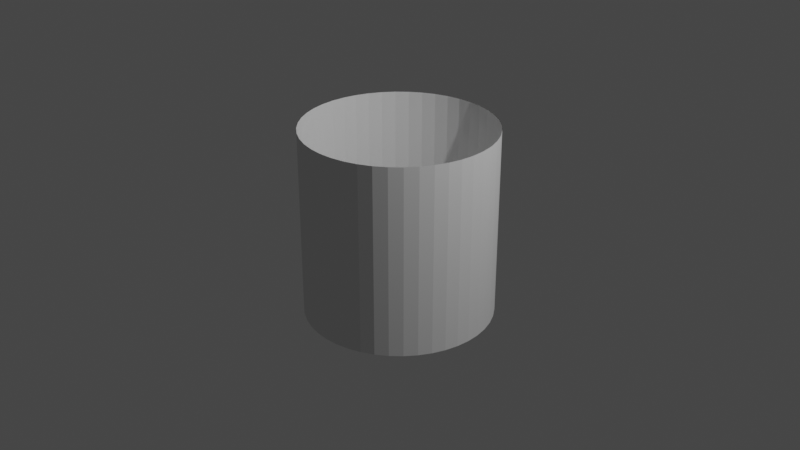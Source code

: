 # Source: m_lamp1.blend  (saved by Blender 3.5.10; exported with 4.5.12 LTS)
import bpy
from mathutils import Matrix  # noqa: F401  (used for matrix-valued properties, if any)

bpy.ops.wm.read_factory_settings(use_empty=True)
scene = bpy.context.scene
scene.name = 'Scene'

# ---- collections
col_collection = bpy.data.collections.new('Collection'); scene.collection.children.link(col_collection)

# ---- world
world_world = bpy.data.worlds.new('World'); scene.world = world_world
world_world.use_nodes = True; world_world.node_tree.nodes.clear()
_N = world_world.node_tree.nodes; _L = world_world.node_tree.links
n0 = _N.new('ShaderNodeOutputWorld'); n0.name = 'World Output'; n0.location = (300, 300)
n1 = _N.new('ShaderNodeBackground'); n1.name = 'Background'; n1.location = (10, 300)
n1.inputs[0].default_value = (0.05088, 0.05088, 0.05088, 1.0)
_L.new(n1.outputs[0], n0.inputs[0])
n0.is_active_output = True
world_world.color = (0.05088, 0.05088, 0.05088)
world_world.use_sun_shadow = False
world_world.sun_shadow_jitter_overblur = 0.0

# ---- cameras
cam_camera = bpy.data.cameras.new('Camera')
cam_camera.clip_end = 100.0
cam_camera.ortho_scale = 7.314

# ---- lights
light_light = bpy.data.lights.new('Light', 'POINT')
light_light.transmission_factor = 0.0
light_light.energy = 1000.0
light_light.shadow_soft_size = 0.1
light_light.shadow_maximum_resolution = 0.006
light_light.use_absolute_resolution = True

# ---- meshes
me_circle = bpy.data.meshes.new('Circle')
me_circle.from_pydata([(0.0, 1.0, 0.0), (-0.866, 0.5, 0.0), (-0.866, -0.5, 0.0), (0.0, -1.0, 0.0), (0.866, -0.5, 0.0), (0.866, 0.5, 0.0), (0.0, 0.9634, 0.05397), (-0.8343, 0.4817, 0.05397), (-0.8343, -0.4817, 0.05397), (0.0, -0.9634, 0.05397), (0.8343, -0.4817, 0.05397), (0.8343, 0.4817, 0.05397), (3.213e-11, 0.8116, 0.1033), (-0.7028, 0.4058, 0.1033), (-0.7028, -0.4058, 0.1033), (3.213e-11, -0.8116, 0.1033), (0.7028, -0.4058, 0.1033), (0.7028, 0.4058, 0.1033)], [], [(1, 0, 5, 4, 3, 2), (6, 7, 13, 12), (4, 5, 11, 10), (2, 3, 9, 8), (0, 1, 7, 6), (5, 0, 6, 11), (3, 4, 10, 9), (1, 2, 8, 7), (13, 14, 15, 16, 17, 12), (11, 6, 12, 17), (9, 10, 16, 15), (7, 8, 14, 13), (10, 11, 17, 16), (8, 9, 15, 14)])
_uv = me_circle.uv_layers.new(name='UVMap')
_uv.uv.foreach_set('vector', [0.0, 0.0, 0.0, 0.0, 0.0, 0.0, 0.0, 0.0, 0.0, 0.0, 0.0, 0.0, 0.0, 0.0, 0.0, 0.0, 0.0, 0.0, 0.0, 0.0, 0.0, 0.0, 0.0, 0.0, 0.0, 0.0, 0.0, 0.0, 0.0, 0.0, 0.0, 0.0, 0.0, 0.0, 0.0, 0.0, 0.0, 0.0, 0.0, 0.0, 0.0, 0.0, 0.0, 0.0, 0.0, 0.0, 0.0, 0.0, 0.0, 0.0, 0.0, 0.0, 0.0, 0.0, 0.0, 0.0, 0.0, 0.0, 0.0, 0.0, 0.0, 0.0, 0.0, 0.0, 0.0, 0.0, 0.0, 0.0, 0.0, 0.0, 0.0, 0.0, 0.0, 0.0, 0.0, 0.0, 0.0, 0.0, 0.0, 0.0, 0.0, 0.0, 0.0, 0.0, 0.0, 0.0, 0.0, 0.0, 0.0, 0.0, 0.0, 0.0, 0.0, 0.0, 0.0, 0.0, 0.0, 0.0, 0.0, 0.0, 0.0, 0.0, 0.0, 0.0, 0.0, 0.0, 0.0, 0.0, 0.0, 0.0, 0.0, 0.0, 0.0, 0.0, 0.0, 0.0, 0.0, 0.0, 0.0, 0.0])
me_circle.update()
me_cylinder = bpy.data.meshes.new('Cylinder')
me_cylinder.from_pydata([(0.0, 1.0, -1.0), (0.0, 1.0, 1.0), (0.1423, 0.9898, -1.0), (0.1423, 0.9898, 1.0), (0.2817, 0.9595, -1.0), (0.2817, 0.9595, 1.0), (0.4154, 0.9096, -1.0), (0.4154, 0.9096, 1.0), (0.5406, 0.8413, -1.0), (0.5406, 0.8413, 1.0), (0.6549, 0.7557, -1.0), (0.6549, 0.7557, 1.0), (0.7557, 0.6549, -1.0), (0.7557, 0.6549, 1.0), (0.8413, 0.5406, -1.0), (0.8413, 0.5406, 1.0), (0.9096, 0.4154, -1.0), (0.9096, 0.4154, 1.0), (0.9595, 0.2817, -1.0), (0.9595, 0.2817, 1.0), (0.9898, 0.1423, -1.0), (0.9898, 0.1423, 1.0), (1.0, 0.0, -1.0), (1.0, 0.0, 1.0), (0.9898, -0.1423, -1.0), (0.9898, -0.1423, 1.0), (0.9595, -0.2817, -1.0), (0.9595, -0.2817, 1.0), (0.9096, -0.4154, -1.0), (0.9096, -0.4154, 1.0), (0.8413, -0.5406, -1.0), (0.8413, -0.5406, 1.0), (0.7557, -0.6549, -1.0), (0.7557, -0.6549, 1.0), (0.6549, -0.7557, -1.0), (0.6549, -0.7557, 1.0), (0.5406, -0.8413, -1.0), (0.5406, -0.8413, 1.0), (0.4154, -0.9096, -1.0), (0.4154, -0.9096, 1.0), (0.2817, -0.9595, -1.0), (0.2817, -0.9595, 1.0), (0.1423, -0.9898, -1.0), (0.1423, -0.9898, 1.0), (0.0, -1.0, -1.0), (0.0, -1.0, 1.0), (-0.1423, -0.9898, -1.0), (-0.1423, -0.9898, 1.0), (-0.2817, -0.9595, -1.0), (-0.2817, -0.9595, 1.0), (-0.4154, -0.9096, -1.0), (-0.4154, -0.9096, 1.0), (-0.5406, -0.8413, -1.0), (-0.5406, -0.8413, 1.0), (-0.6549, -0.7557, -1.0), (-0.6549, -0.7557, 1.0), (-0.7557, -0.6549, -1.0), (-0.7557, -0.6549, 1.0), (-0.8413, -0.5406, -1.0), (-0.8413, -0.5406, 1.0), (-0.9096, -0.4154, -1.0), (-0.9096, -0.4154, 1.0), (-0.9595, -0.2817, -1.0), (-0.9595, -0.2817, 1.0), (-0.9898, -0.1423, -1.0), (-0.9898, -0.1423, 1.0), (-1.0, 0.0, -1.0), (-1.0, 0.0, 1.0), (-0.9898, 0.1423, -1.0), (-0.9898, 0.1423, 1.0), (-0.9595, 0.2817, -1.0), (-0.9595, 0.2817, 1.0), (-0.9096, 0.4154, -1.0), (-0.9096, 0.4154, 1.0), (-0.8413, 0.5406, -1.0), (-0.8413, 0.5406, 1.0), (-0.7557, 0.6549, -1.0), (-0.7557, 0.6549, 1.0), (-0.6549, 0.7557, -1.0), (-0.6549, 0.7557, 1.0), (-0.5406, 0.8413, -1.0), (-0.5406, 0.8413, 1.0), (-0.4154, 0.9096, -1.0), (-0.4154, 0.9096, 1.0), (-0.2817, 0.9595, -1.0), (-0.2817, 0.9595, 1.0), (-0.1423, 0.9898, -1.0), (-0.1423, 0.9898, 1.0), (0.0, 1.0, 0.9099), (0.1423, 0.9898, 0.9099), (0.2817, 0.9595, 0.9099), (0.4154, 0.9096, 0.9099), (0.5406, 0.8413, 0.9099), (0.6549, 0.7557, 0.9099), (0.7557, 0.6549, 0.9099), (0.8413, 0.5406, 0.9099), (0.9096, 0.4154, 0.9099), (0.9595, 0.2817, 0.9099), (0.9898, 0.1423, 0.9099), (1.0, 0.0, 0.9099), (0.9898, -0.1423, 0.9099), (0.9595, -0.2817, 0.9099), (0.9096, -0.4154, 0.9099), (0.8413, -0.5406, 0.9099), (0.7557, -0.6549, 0.9099), (0.6549, -0.7557, 0.9099), (0.5406, -0.8413, 0.9099), (0.4154, -0.9096, 0.9099), (0.2817, -0.9595, 0.9099), (0.1423, -0.9898, 0.9099), (0.0, -1.0, 0.9099), (-0.1423, -0.9898, 0.9099), (-0.2817, -0.9595, 0.9099), (-0.4154, -0.9096, 0.9099), (-0.5406, -0.8413, 0.9099), (-0.6549, -0.7557, 0.9099), (-0.7557, -0.6549, 0.9099), (-0.8413, -0.5406, 0.9099), (-0.9096, -0.4154, 0.9099), (-0.9595, -0.2817, 0.9099), (-0.9898, -0.1423, 0.9099), (-1.0, 0.0, 0.9099), (-0.9898, 0.1423, 0.9099), (-0.9595, 0.2817, 0.9099), (-0.9096, 0.4154, 0.9099), (-0.8413, 0.5406, 0.9099), (-0.7557, 0.6549, 0.9099), (-0.6549, 0.7557, 0.9099), (-0.5406, 0.8413, 0.9099), (-0.4154, 0.9096, 0.9099), (-0.2817, 0.9595, 0.9099), (-0.1423, 0.9898, 0.9099), (0.1423, 0.9898, -0.9121), (0.2817, 0.9595, -0.9121), (0.4154, 0.9096, -0.9121), (0.5406, 0.8413, -0.9121), (0.6549, 0.7557, -0.9121), (0.7557, 0.6549, -0.9121), (0.8413, 0.5406, -0.9121), (0.9096, 0.4154, -0.9121), (0.9595, 0.2817, -0.9121), (0.9898, 0.1423, -0.9121), (1.0, 0.0, -0.9121), (0.9898, -0.1423, -0.9121), (0.9595, -0.2817, -0.9121), (0.9096, -0.4154, -0.9121), (0.8413, -0.5406, -0.9121), (0.7557, -0.6549, -0.9121), (0.6549, -0.7557, -0.9121), (0.5406, -0.8413, -0.9121), (0.4154, -0.9096, -0.9121), (0.2817, -0.9595, -0.9121), (0.1423, -0.9898, -0.9121), (0.0, -1.0, -0.9121), (-0.1423, -0.9898, -0.9121), (-0.2817, -0.9595, -0.9121), (-0.4154, -0.9096, -0.9121), (-0.5406, -0.8413, -0.9121), (-0.6549, -0.7557, -0.9121), (-0.7557, -0.6549, -0.9121), (-0.8413, -0.5406, -0.9121), (-0.9096, -0.4154, -0.9121), (-0.9595, -0.2817, -0.9121), (-0.9898, -0.1423, -0.9121), (-1.0, 0.0, -0.9121), (-0.9898, 0.1423, -0.9121), (-0.9595, 0.2817, -0.9121), (-0.9096, 0.4154, -0.9121), (-0.8413, 0.5406, -0.9121), (-0.7557, 0.6549, -0.9121), (-0.6549, 0.7557, -0.9121), (-0.5406, 0.8413, -0.9121), (-0.4154, 0.9096, -0.9121), (-0.2817, 0.9595, -0.9121), (-0.1423, 0.9898, -0.9121), (0.0, 1.0, -0.9121)], [], [(88, 1, 3, 89), (89, 3, 5, 90), (90, 5, 7, 91), (91, 7, 9, 92), (92, 9, 11, 93), (93, 11, 13, 94), (94, 13, 15, 95), (95, 15, 17, 96), (96, 17, 19, 97), (97, 19, 21, 98), (98, 21, 23, 99), (99, 23, 25, 100), (100, 25, 27, 101), (101, 27, 29, 102), (102, 29, 31, 103), (103, 31, 33, 104), (104, 33, 35, 105), (105, 35, 37, 106), (106, 37, 39, 107), (107, 39, 41, 108), (108, 41, 43, 109), (109, 43, 45, 110), (110, 45, 47, 111), (111, 47, 49, 112), (112, 49, 51, 113), (113, 51, 53, 114), (114, 53, 55, 115), (115, 55, 57, 116), (116, 57, 59, 117), (117, 59, 61, 118), (118, 61, 63, 119), (119, 63, 65, 120), (120, 65, 67, 121), (121, 67, 69, 122), (122, 69, 71, 123), (123, 71, 73, 124), (124, 73, 75, 125), (125, 75, 77, 126), (126, 77, 79, 127), (127, 79, 81, 128), (128, 81, 83, 129), (129, 83, 85, 130), (130, 85, 87, 131), (131, 87, 1, 88), (174, 131, 88, 175), (173, 130, 131, 174), (172, 129, 130, 173), (171, 128, 129, 172), (170, 127, 128, 171), (169, 126, 127, 170), (168, 125, 126, 169), (167, 124, 125, 168), (166, 123, 124, 167), (165, 122, 123, 166), (164, 121, 122, 165), (163, 120, 121, 164), (162, 119, 120, 163), (161, 118, 119, 162), (160, 117, 118, 161), (159, 116, 117, 160), (158, 115, 116, 159), (157, 114, 115, 158), (156, 113, 114, 157), (155, 112, 113, 156), (154, 111, 112, 155), (153, 110, 111, 154), (152, 109, 110, 153), (151, 108, 109, 152), (150, 107, 108, 151), (149, 106, 107, 150), (148, 105, 106, 149), (147, 104, 105, 148), (146, 103, 104, 147), (145, 102, 103, 146), (144, 101, 102, 145), (143, 100, 101, 144), (142, 99, 100, 143), (141, 98, 99, 142), (140, 97, 98, 141), (139, 96, 97, 140), (138, 95, 96, 139), (137, 94, 95, 138), (136, 93, 94, 137), (135, 92, 93, 136), (134, 91, 92, 135), (133, 90, 91, 134), (132, 89, 90, 133), (175, 88, 89, 132), (0, 175, 132, 2), (2, 132, 133, 4), (4, 133, 134, 6), (6, 134, 135, 8), (8, 135, 136, 10), (10, 136, 137, 12), (12, 137, 138, 14), (14, 138, 139, 16), (16, 139, 140, 18), (18, 140, 141, 20), (20, 141, 142, 22), (22, 142, 143, 24), (24, 143, 144, 26), (26, 144, 145, 28), (28, 145, 146, 30), (30, 146, 147, 32), (32, 147, 148, 34), (34, 148, 149, 36), (36, 149, 150, 38), (38, 150, 151, 40), (40, 151, 152, 42), (42, 152, 153, 44), (44, 153, 154, 46), (46, 154, 155, 48), (48, 155, 156, 50), (50, 156, 157, 52), (52, 157, 158, 54), (54, 158, 159, 56), (56, 159, 160, 58), (58, 160, 161, 60), (60, 161, 162, 62), (62, 162, 163, 64), (64, 163, 164, 66), (66, 164, 165, 68), (68, 165, 166, 70), (70, 166, 167, 72), (72, 167, 168, 74), (74, 168, 169, 76), (76, 169, 170, 78), (78, 170, 171, 80), (80, 171, 172, 82), (82, 172, 173, 84), (84, 173, 174, 86), (86, 174, 175, 0)])
_uv = me_cylinder.uv_layers.new(name='UVMap')
_uv.uv.foreach_set('vector', [1.0, 0.75, 1.0, 1.0, 0.9773, 1.0, 0.9773, 0.75, 0.9773, 0.75, 0.9773, 1.0, 0.9545, 1.0, 0.9545, 0.75, 0.9545, 0.75, 0.9545, 1.0, 0.9318, 1.0, 0.9318, 0.75, 0.9318, 0.75, 0.9318, 1.0, 0.9091, 1.0, 0.9091, 0.75, 0.9091, 0.75, 0.9091, 1.0, 0.8864, 1.0, 0.8864, 0.75, 0.8864, 0.75, 0.8864, 1.0, 0.8636, 1.0, 0.8636, 0.75, 0.8636, 0.75, 0.8636, 1.0, 0.8409, 1.0, 0.8409, 0.75, 0.8409, 0.75, 0.8409, 1.0, 0.8182, 1.0, 0.8182, 0.75, 0.8182, 0.75, 0.8182, 1.0, 0.7955, 1.0, 0.7955, 0.75, 0.7955, 0.75, 0.7955, 1.0, 0.7727, 1.0, 0.7727, 0.75, 0.7727, 0.75, 0.7727, 1.0, 0.75, 1.0, 0.75, 0.75, 0.75, 0.75, 0.75, 1.0, 0.7273, 1.0, 0.7273, 0.75, 0.7273, 0.75, 0.7273, 1.0, 0.7045, 1.0, 0.7045, 0.75, 0.7045, 0.75, 0.7045, 1.0, 0.6818, 1.0, 0.6818, 0.75, 0.6818, 0.75, 0.6818, 1.0, 0.6591, 1.0, 0.6591, 0.75, 0.6591, 0.75, 0.6591, 1.0, 0.6364, 1.0, 0.6364, 0.75, 0.6364, 0.75, 0.6364, 1.0, 0.6136, 1.0, 0.6136, 0.75, 0.6136, 0.75, 0.6136, 1.0, 0.5909, 1.0, 0.5909, 0.75, 0.5909, 0.75, 0.5909, 1.0, 0.5682, 1.0, 0.5682, 0.75, 0.5682, 0.75, 0.5682, 1.0, 0.5455, 1.0, 0.5455, 0.75, 0.5455, 0.75, 0.5455, 1.0, 0.5227, 1.0, 0.5227, 0.75, 0.5227, 0.75, 0.5227, 1.0, 0.5, 1.0, 0.5, 0.75, 0.5, 0.75, 0.5, 1.0, 0.4773, 1.0, 0.4773, 0.75, 0.4773, 0.75, 0.4773, 1.0, 0.4545, 1.0, 0.4545, 0.75, 0.4545, 0.75, 0.4545, 1.0, 0.4318, 1.0, 0.4318, 0.75, 0.4318, 0.75, 0.4318, 1.0, 0.4091, 1.0, 0.4091, 0.75, 0.4091, 0.75, 0.4091, 1.0, 0.3864, 1.0, 0.3864, 0.75, 0.3864, 0.75, 0.3864, 1.0, 0.3636, 1.0, 0.3636, 0.75, 0.3636, 0.75, 0.3636, 1.0, 0.3409, 1.0, 0.3409, 0.75, 0.3409, 0.75, 0.3409, 1.0, 0.3182, 1.0, 0.3182, 0.75, 0.3182, 0.75, 0.3182, 1.0, 0.2955, 1.0, 0.2955, 0.75, 0.2955, 0.75, 0.2955, 1.0, 0.2727, 1.0, 0.2727, 0.75, 0.2727, 0.75, 0.2727, 1.0, 0.25, 1.0, 0.25, 0.75, 0.25, 0.75, 0.25, 1.0, 0.2273, 1.0, 0.2273, 0.75, 0.2273, 0.75, 0.2273, 1.0, 0.2045, 1.0, 0.2045, 0.75, 0.2045, 0.75, 0.2045, 1.0, 0.1818, 1.0, 0.1818, 0.75, 0.1818, 0.75, 0.1818, 1.0, 0.1591, 1.0, 0.1591, 0.75, 0.1591, 0.75, 0.1591, 1.0, 0.1364, 1.0, 0.1364, 0.75, 0.1364, 0.75, 0.1364, 1.0, 0.1136, 1.0, 0.1136, 0.75, 0.1136, 0.75, 0.1136, 1.0, 0.09091, 1.0, 0.09091, 0.75, 0.09091, 0.75, 0.09091, 1.0, 0.06818, 1.0, 0.06818, 0.75, 0.06818, 0.75, 0.06818, 1.0, 0.04545, 1.0, 0.04545, 0.75, 0.04545, 0.75, 0.04545, 1.0, 0.02273, 1.0, 0.02273, 0.75, 0.02273, 0.75, 0.02273, 1.0, 3.427e-07, 1.0, 3.427e-07, 0.75, 0.02273, 0.625, 0.02273, 0.75, 3.427e-07, 0.75, 3.427e-07, 0.625, 0.04545, 0.625, 0.04545, 0.75, 0.02273, 0.75, 0.02273, 0.625, 0.06818, 0.625, 0.06818, 0.75, 0.04545, 0.75, 0.04545, 0.625, 0.09091, 0.625, 0.09091, 0.75, 0.06818, 0.75, 0.06818, 0.625, 0.1136, 0.625, 0.1136, 0.75, 0.09091, 0.75, 0.09091, 0.625, 0.1364, 0.625, 0.1364, 0.75, 0.1136, 0.75, 0.1136, 0.625, 0.1591, 0.625, 0.1591, 0.75, 0.1364, 0.75, 0.1364, 0.625, 0.1818, 0.625, 0.1818, 0.75, 0.1591, 0.75, 0.1591, 0.625, 0.2045, 0.625, 0.2045, 0.75, 0.1818, 0.75, 0.1818, 0.625, 0.2273, 0.625, 0.2273, 0.75, 0.2045, 0.75, 0.2045, 0.625, 0.25, 0.625, 0.25, 0.75, 0.2273, 0.75, 0.2273, 0.625, 0.2727, 0.625, 0.2727, 0.75, 0.25, 0.75, 0.25, 0.625, 0.2955, 0.625, 0.2955, 0.75, 0.2727, 0.75, 0.2727, 0.625, 0.3182, 0.625, 0.3182, 0.75, 0.2955, 0.75, 0.2955, 0.625, 0.3409, 0.625, 0.3409, 0.75, 0.3182, 0.75, 0.3182, 0.625, 0.3636, 0.625, 0.3636, 0.75, 0.3409, 0.75, 0.3409, 0.625, 0.3864, 0.625, 0.3864, 0.75, 0.3636, 0.75, 0.3636, 0.625, 0.4091, 0.625, 0.4091, 0.75, 0.3864, 0.75, 0.3864, 0.625, 0.4318, 0.625, 0.4318, 0.75, 0.4091, 0.75, 0.4091, 0.625, 0.4545, 0.625, 0.4545, 0.75, 0.4318, 0.75, 0.4318, 0.625, 0.4773, 0.625, 0.4773, 0.75, 0.4545, 0.75, 0.4545, 0.625, 0.5, 0.625, 0.5, 0.75, 0.4773, 0.75, 0.4773, 0.625, 0.5227, 0.625, 0.5227, 0.75, 0.5, 0.75, 0.5, 0.625, 0.5455, 0.625, 0.5455, 0.75, 0.5227, 0.75, 0.5227, 0.625, 0.5682, 0.625, 0.5682, 0.75, 0.5455, 0.75, 0.5455, 0.625, 0.5909, 0.625, 0.5909, 0.75, 0.5682, 0.75, 0.5682, 0.625, 0.6136, 0.625, 0.6136, 0.75, 0.5909, 0.75, 0.5909, 0.625, 0.6364, 0.625, 0.6364, 0.75, 0.6136, 0.75, 0.6136, 0.625, 0.6591, 0.625, 0.6591, 0.75, 0.6364, 0.75, 0.6364, 0.625, 0.6818, 0.625, 0.6818, 0.75, 0.6591, 0.75, 0.6591, 0.625, 0.7045, 0.625, 0.7045, 0.75, 0.6818, 0.75, 0.6818, 0.625, 0.7273, 0.625, 0.7273, 0.75, 0.7045, 0.75, 0.7045, 0.625, 0.75, 0.625, 0.75, 0.75, 0.7273, 0.75, 0.7273, 0.625, 0.7727, 0.625, 0.7727, 0.75, 0.75, 0.75, 0.75, 0.625, 0.7955, 0.625, 0.7955, 0.75, 0.7727, 0.75, 0.7727, 0.625, 0.8182, 0.625, 0.8182, 0.75, 0.7955, 0.75, 0.7955, 0.625, 0.8409, 0.625, 0.8409, 0.75, 0.8182, 0.75, 0.8182, 0.625, 0.8636, 0.625, 0.8636, 0.75, 0.8409, 0.75, 0.8409, 0.625, 0.8864, 0.625, 0.8864, 0.75, 0.8636, 0.75, 0.8636, 0.625, 0.9091, 0.625, 0.9091, 0.75, 0.8864, 0.75, 0.8864, 0.625, 0.9318, 0.625, 0.9318, 0.75, 0.9091, 0.75, 0.9091, 0.625, 0.9545, 0.625, 0.9545, 0.75, 0.9318, 0.75, 0.9318, 0.625, 0.9773, 0.625, 0.9773, 0.75, 0.9545, 0.75, 0.9545, 0.625, 1.0, 0.625, 1.0, 0.75, 0.9773, 0.75, 0.9773, 0.625, 1.0, 0.5, 1.0, 0.625, 0.9773, 0.625, 0.9773, 0.5, 0.9773, 0.5, 0.9773, 0.625, 0.9545, 0.625, 0.9545, 0.5, 0.9545, 0.5, 0.9545, 0.625, 0.9318, 0.625, 0.9318, 0.5, 0.9318, 0.5, 0.9318, 0.625, 0.9091, 0.625, 0.9091, 0.5, 0.9091, 0.5, 0.9091, 0.625, 0.8864, 0.625, 0.8864, 0.5, 0.8864, 0.5, 0.8864, 0.625, 0.8636, 0.625, 0.8636, 0.5, 0.8636, 0.5, 0.8636, 0.625, 0.8409, 0.625, 0.8409, 0.5, 0.8409, 0.5, 0.8409, 0.625, 0.8182, 0.625, 0.8182, 0.5, 0.8182, 0.5, 0.8182, 0.625, 0.7955, 0.625, 0.7955, 0.5, 0.7955, 0.5, 0.7955, 0.625, 0.7727, 0.625, 0.7727, 0.5, 0.7727, 0.5, 0.7727, 0.625, 0.75, 0.625, 0.75, 0.5, 0.75, 0.5, 0.75, 0.625, 0.7273, 0.625, 0.7273, 0.5, 0.7273, 0.5, 0.7273, 0.625, 0.7045, 0.625, 0.7045, 0.5, 0.7045, 0.5, 0.7045, 0.625, 0.6818, 0.625, 0.6818, 0.5, 0.6818, 0.5, 0.6818, 0.625, 0.6591, 0.625, 0.6591, 0.5, 0.6591, 0.5, 0.6591, 0.625, 0.6364, 0.625, 0.6364, 0.5, 0.6364, 0.5, 0.6364, 0.625, 0.6136, 0.625, 0.6136, 0.5, 0.6136, 0.5, 0.6136, 0.625, 0.5909, 0.625, 0.5909, 0.5, 0.5909, 0.5, 0.5909, 0.625, 0.5682, 0.625, 0.5682, 0.5, 0.5682, 0.5, 0.5682, 0.625, 0.5455, 0.625, 0.5455, 0.5, 0.5455, 0.5, 0.5455, 0.625, 0.5227, 0.625, 0.5227, 0.5, 0.5227, 0.5, 0.5227, 0.625, 0.5, 0.625, 0.5, 0.5, 0.5, 0.5, 0.5, 0.625, 0.4773, 0.625, 0.4773, 0.5, 0.4773, 0.5, 0.4773, 0.625, 0.4545, 0.625, 0.4545, 0.5, 0.4545, 0.5, 0.4545, 0.625, 0.4318, 0.625, 0.4318, 0.5, 0.4318, 0.5, 0.4318, 0.625, 0.4091, 0.625, 0.4091, 0.5, 0.4091, 0.5, 0.4091, 0.625, 0.3864, 0.625, 0.3864, 0.5, 0.3864, 0.5, 0.3864, 0.625, 0.3636, 0.625, 0.3636, 0.5, 0.3636, 0.5, 0.3636, 0.625, 0.3409, 0.625, 0.3409, 0.5, 0.3409, 0.5, 0.3409, 0.625, 0.3182, 0.625, 0.3182, 0.5, 0.3182, 0.5, 0.3182, 0.625, 0.2955, 0.625, 0.2955, 0.5, 0.2955, 0.5, 0.2955, 0.625, 0.2727, 0.625, 0.2727, 0.5, 0.2727, 0.5, 0.2727, 0.625, 0.25, 0.625, 0.25, 0.5, 0.25, 0.5, 0.25, 0.625, 0.2273, 0.625, 0.2273, 0.5, 0.2273, 0.5, 0.2273, 0.625, 0.2045, 0.625, 0.2045, 0.5, 0.2045, 0.5, 0.2045, 0.625, 0.1818, 0.625, 0.1818, 0.5, 0.1818, 0.5, 0.1818, 0.625, 0.1591, 0.625, 0.1591, 0.5, 0.1591, 0.5, 0.1591, 0.625, 0.1364, 0.625, 0.1364, 0.5, 0.1364, 0.5, 0.1364, 0.625, 0.1136, 0.625, 0.1136, 0.5, 0.1136, 0.5, 0.1136, 0.625, 0.09091, 0.625, 0.09091, 0.5, 0.09091, 0.5, 0.09091, 0.625, 0.06818, 0.625, 0.06818, 0.5, 0.06818, 0.5, 0.06818, 0.625, 0.04545, 0.625, 0.04545, 0.5, 0.04545, 0.5, 0.04545, 0.625, 0.02273, 0.625, 0.02273, 0.5, 0.02273, 0.5, 0.02273, 0.625, 3.427e-07, 0.625, 3.427e-07, 0.5])
me_cylinder.update()

# ---- objects
ob_light = bpy.data.objects.new('Light', light_light)
ob_camera = bpy.data.objects.new('Camera', cam_camera)
ob_empty = bpy.data.objects.new('Empty', None)
ob_empty_001 = bpy.data.objects.new('Empty.001', None)
ob_circle = bpy.data.objects.new('Circle', me_circle)
ob_cylinder = bpy.data.objects.new('Cylinder', me_cylinder)

# ---- transforms, parenting, visibility, modifiers, constraints
ob_light.location = (4.076, 1.005, 5.904)
ob_light.rotation_euler = (0.6503, 0.05522, 1.866)
ob_light.lock_rotations_4d = False
ob_light.empty_display_type = 'ARROWS'
ob_light.color = (0.0, 0.0, 0.0, 0.0)
ob_light.lineart.crease_threshold = 0.0
ob_camera.location = (7.359, -6.926, 4.958)
ob_camera.rotation_euler = (1.109, 0.0, 0.8149)
ob_camera.lock_rotations_4d = False
ob_camera.empty_display_type = 'ARROWS'
ob_camera.color = (0.0, 0.0, 0.0, 0.0)
ob_camera.display_type = 'WIRE'
ob_camera.lineart.crease_threshold = 0.0
ob_empty.location = (-14.52, 0.0, 0.0)
ob_empty.rotation_euler = (1.269, 0.01409, 1.52)
ob_empty.empty_display_type = 'IMAGE'
ob_empty.empty_display_size = 5.0
ob_empty_001.location = (0.0, -7.902, 0.0)
ob_empty_001.rotation_euler = (1.095, 0.01317, 1.462)
ob_empty_001.empty_display_type = 'IMAGE'
ob_empty_001.empty_display_size = 5.0
ob_circle.location = (0.0, 17.16, 0.0)
ob_cylinder.location = (0.0, 0.0, 0.0)

# ---- collection membership
col_collection.objects.link(ob_light)
col_collection.objects.link(ob_camera)
col_collection.objects.link(ob_empty)
col_collection.objects.link(ob_empty_001)
col_collection.objects.link(ob_circle)
col_collection.objects.link(ob_cylinder)

# ---- scene / render settings (as saved in the file)
scene.camera = ob_camera
scene.frame_start = 1; scene.frame_end = 250; scene.frame_set(1)
scene.render.engine = 'BLENDER_EEVEE_NEXT'
scene.cycles.sampling_pattern = 'TABULATED_SOBOL'
scene.view_settings.view_transform = 'Filmic'
bpy.context.view_layer.update()
